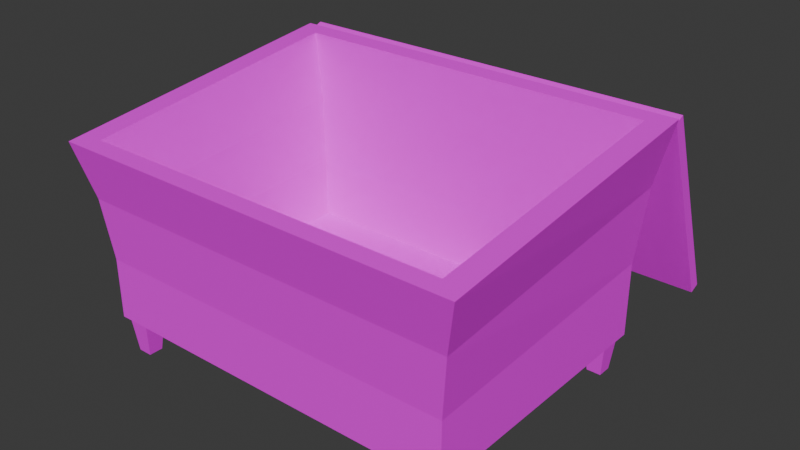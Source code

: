 # Source: ThungRac_1.blend  (saved by Blender 4.0.36; exported with 4.5.12 LTS)
import bpy
from mathutils import Matrix  # noqa: F401  (used for matrix-valued properties, if any)

bpy.ops.wm.read_factory_settings(use_empty=True)
scene = bpy.context.scene
scene.name = 'Scene'

# ---- collections
col_collection = bpy.data.collections.new('Collection'); scene.collection.children.link(col_collection)

# ---- images (referenced by path relative to the original .blend; pixels are not part of the script)
import os
ASSET_DIR = os.environ.get("B2B_ASSET_DIR", "")  # directory of the original .blend (textures are referenced by path, not embedded)
HERE = os.path.dirname(os.path.abspath(__file__))  # packed textures are extracted next to this script under _unpacked/

def load_image(name, relpath, width, height, colorspace="sRGB"):
    """Load a texture the original file referenced (path relative to the .blend, or extracted next to this script)."""
    p = next((c for c in (os.path.join(HERE, relpath), os.path.join(ASSET_DIR, relpath)) if relpath and os.path.exists(c)), "")
    if p:
        img = bpy.data.images.load(p, check_existing=True)
        img.name = name
    else:  # same state as the original file: an image datablock whose file is absent (Cycles renders it pink)
        img = bpy.data.images.new(name, width, height)
        img.source = "FILE"
        img.filepath = "//" + (relpath or name)
    img.colorspace_settings.name = colorspace
    return img
img_143086968_2856368904622192_1959732218791162458_n_png = load_image('143086968_2856368904622192_1959732218791162458_n.png', '143086968_2856368904622192_1959732218791162458_n.png', 1024, 1024, 'sRGB')

# ---- materials (node trees are filled in below, after node groups)
mat_material = bpy.data.materials.new('Material')
mat_material.alpha_threshold = 0.0
mat_material.use_transparent_shadow = False
mat_material.roughness = 0.5
mat_material.line_color = (0.0, 0.0, 0.0, 1.0)

# ---- material node trees
mat_material.use_nodes = True; mat_material.node_tree.nodes.clear()
_N = mat_material.node_tree.nodes; _L = mat_material.node_tree.links
n0 = _N.new('ShaderNodeOutputMaterial'); n0.name = 'Material Output'; n0.location = (300, 300)
n1 = _N.new('ShaderNodeBsdfPrincipled'); n1.name = 'Principled BSDF'; n1.location = (10, 300)
n1.inputs[3].default_value = 1.45
n2 = _N.new('ShaderNodeTexImage'); n2.name = 'Image Texture'; n2.location = (-280, 278)
n2.image = img_143086968_2856368904622192_1959732218791162458_n_png
_L.new(n1.outputs[0], n0.inputs[0])
_L.new(n2.outputs[0], n1.inputs[0])
n0.is_active_output = True

# ---- world
world_world = bpy.data.worlds.new('World'); scene.world = world_world
world_world.use_nodes = True; world_world.node_tree.nodes.clear()
_N = world_world.node_tree.nodes; _L = world_world.node_tree.links
n0 = _N.new('ShaderNodeOutputWorld'); n0.name = 'World Output'; n0.location = (300, 300)
n1 = _N.new('ShaderNodeBackground'); n1.name = 'Background'; n1.location = (10, 300)
n1.inputs[0].default_value = (0.05088, 0.05088, 0.05088, 1.0)
_L.new(n1.outputs[0], n0.inputs[0])
n0.is_active_output = True
world_world.color = (0.05088, 0.05088, 0.05088)
world_world.use_sun_shadow = False
world_world.sun_shadow_jitter_overblur = 0.0

# ---- meshes
me_cube = bpy.data.meshes.new('Cube')
me_cube.from_pydata([(0.4092, 0.2965, 0.2819), (0.4589, 0.3325, 0.09041), (0.4089, 0.2963, 0.1294), (0.4589, -0.3325, 0.09041), (-0.4089, -0.2963, 0.1294), (-0.4589, 0.3325, 0.09041), (-0.4089, 0.2963, 0.1294), (-0.4589, -0.3325, 0.09041), (0.5122, 0.3634, 0.6085), (0.477, 0.3457, 0.454), (0.4592, 0.3327, 0.2719), (-0.4592, -0.3327, 0.2396), (-0.477, -0.3457, 0.3883), (-0.5122, -0.3757, 0.5232), (0.5122, -0.3757, 0.5232), (0.477, -0.3457, 0.3883), (0.4592, -0.3327, 0.2396), (-0.5122, 0.3634, 0.6085), (-0.477, 0.3457, 0.454), (-0.4592, 0.3327, 0.2719), (0.4092, -0.2965, 0.2531), (0.4089, -0.2963, 0.1294), (-0.4092, 0.2965, 0.2819), (0.4564, 0.3232, 0.6039), (0.4251, 0.308, 0.4442), (-0.4092, -0.2965, 0.2531), (-0.4251, -0.308, 0.3856), (-0.4564, -0.3354, 0.5278), (0.4564, -0.3354, 0.5278), (0.4251, -0.308, 0.3856), (-0.4564, 0.3232, 0.6039), (-0.4251, 0.308, 0.4442)], [], [(31, 24, 23, 30), (6, 2, 0, 22), (6, 4, 21, 2), (5, 1, 3, 7), (2, 21, 20, 0), (22, 0, 24, 31), (5, 19, 10, 1), (19, 18, 9, 10), (18, 17, 8, 9), (1, 10, 16, 3), (10, 9, 15, 16), (9, 8, 14, 15), (7, 11, 19, 5), (11, 12, 18, 19), (12, 13, 17, 18), (3, 16, 11, 7), (16, 15, 12, 11), (15, 14, 13, 12), (0, 20, 29, 24), (24, 29, 28, 23), (4, 6, 22, 25), (25, 22, 31, 26), (26, 31, 30, 27), (21, 4, 25, 20), (20, 25, 26, 29), (29, 26, 27, 28), (13, 27, 30, 17), (17, 30, 23, 8), (14, 28, 27, 13), (8, 23, 28, 14)])
_uv = me_cube.uv_layers.new(name='UVMap')
_uv.uv.foreach_set('vector', [0.8991, 0.8471, 0.9766, 0.8471, 0.9795, 0.8729, 0.8963, 0.8729, 0.9006, 0.7961, 0.9751, 0.7961, 0.9751, 0.8208, 0.9006, 0.8208, 0.9006, 0.7961, 0.9006, 0.7961, 0.9751, 0.7961, 0.9751, 0.7961, 0.898, 0.8218, 0.9816, 0.8218, 0.9816, 0.8218, 0.898, 0.8218, 0.9751, 0.7961, 0.9751, 0.7961, 0.9751, 0.8162, 0.9751, 0.8208, 0.9006, 0.8208, 0.9751, 0.8208, 0.9766, 0.8471, 0.8991, 0.8471, 0.898, 0.8218, 0.898, 0.8383, 0.9816, 0.8383, 0.9816, 0.8218, 0.898, 0.8383, 0.8963, 0.8549, 0.9833, 0.8549, 0.9816, 0.8383, 0.8963, 0.8549, 0.8931, 0.869, 0.9865, 0.869, 0.9833, 0.8549, 0.9816, 0.8218, 0.9816, 0.8383, 0.9816, 0.8354, 0.9816, 0.8218, 0.9816, 0.8383, 0.9833, 0.8549, 0.9833, 0.8489, 0.9816, 0.8354, 0.9833, 0.8549, 0.9865, 0.869, 0.9865, 0.8612, 0.9833, 0.8489, 0.898, 0.8218, 0.898, 0.8354, 0.898, 0.8383, 0.898, 0.8218, 0.898, 0.8354, 0.8963, 0.8489, 0.8963, 0.8549, 0.898, 0.8383, 0.8963, 0.8489, 0.8931, 0.8612, 0.8931, 0.869, 0.8963, 0.8549, 0.9816, 0.8218, 0.9816, 0.8354, 0.898, 0.8354, 0.898, 0.8218, 0.9816, 0.8354, 0.9833, 0.8489, 0.8963, 0.8489, 0.898, 0.8354, 0.9833, 0.8489, 0.9865, 0.8612, 0.8931, 0.8612, 0.8963, 0.8489, 0.9751, 0.8208, 0.9751, 0.8162, 0.9766, 0.8376, 0.9766, 0.8471, 0.9766, 0.8471, 0.9766, 0.8376, 0.9795, 0.8606, 0.9795, 0.8729, 0.9006, 0.7961, 0.9006, 0.7961, 0.9006, 0.8208, 0.9006, 0.8162, 0.9006, 0.8162, 0.9006, 0.8208, 0.8991, 0.8471, 0.8991, 0.8376, 0.8991, 0.8376, 0.8991, 0.8471, 0.8963, 0.8729, 0.8963, 0.8606, 0.9751, 0.7961, 0.9006, 0.7961, 0.9006, 0.8162, 0.9751, 0.8162, 0.9751, 0.8162, 0.9006, 0.8162, 0.8991, 0.8376, 0.9766, 0.8376, 0.9766, 0.8376, 0.8991, 0.8376, 0.8963, 0.8606, 0.9795, 0.8606, 0.9536, 0.868, 0.9512, 0.8678, 0.9512, 0.8644, 0.9536, 0.8642, 0.9536, 0.8642, 0.9512, 0.8644, 0.9109, 0.8643, 0.9084, 0.8641, 0.9084, 0.8679, 0.9108, 0.8677, 0.9512, 0.8678, 0.9536, 0.868, 0.9084, 0.8641, 0.9109, 0.8643, 0.9108, 0.8677, 0.9084, 0.8679])
me_cube.materials.append(mat_material)
me_cube.use_mirror_vertex_groups = False
me_cube.update()
me_cube_001 = bpy.data.meshes.new('Cube.001')
me_cube_001.from_pydata([(0.4466, -0.3241, 0.09041), (0.4372, -0.3146, 0.0002339), (0.4466, -0.2702, 0.09041), (0.4372, -0.2796, 0.0002339), (0.3928, -0.3241, 0.09041), (0.4022, -0.3146, 0.0002339), (0.3928, -0.2702, 0.09041), (0.4022, -0.2796, 0.0002339)], [], [(0, 1, 3, 2), (2, 3, 7, 6), (6, 7, 5, 4), (4, 5, 1, 0), (2, 6, 4, 0), (7, 3, 1, 5)])
_uv = me_cube_001.uv_layers.new(name='UVMap')
_uv.uv.foreach_set('vector', [0.9542, 0.4743, 0.9486, 0.4206, 0.9486, 0.4206, 0.9542, 0.4743, 0.9542, 0.4743, 0.9486, 0.4206, 0.9278, 0.4206, 0.9222, 0.4743, 0.9222, 0.4743, 0.9278, 0.4206, 0.9278, 0.4206, 0.9222, 0.4743, 0.9222, 0.4743, 0.9278, 0.4206, 0.9486, 0.4206, 0.9542, 0.4743, 0.9542, 0.4743, 0.9222, 0.4743, 0.9222, 0.4743, 0.9542, 0.4743, 0.9278, 0.4206, 0.9486, 0.4206, 0.9486, 0.4206, 0.9278, 0.4206])
me_cube_001.materials.append(mat_material)
me_cube_001.use_mirror_vertex_groups = False
me_cube_001.update()
me_cube_002 = bpy.data.meshes.new('Cube.002')
me_cube_002.from_pydata([(-0.5047, 0.5817, 0.1263), (-0.5047, 0.5563, 0.1161), (-0.5047, 0.3921, 0.6069), (-0.5047, 0.3667, 0.5967), (0.5065, 0.5817, 0.1263), (0.5065, 0.5563, 0.1161), (0.5065, 0.3921, 0.6069), (0.5065, 0.3667, 0.5967)], [], [(0, 1, 3, 2), (2, 3, 7, 6), (6, 7, 5, 4), (4, 5, 1, 0), (2, 6, 4, 0), (7, 3, 1, 5)])
_uv = me_cube_002.uv_layers.new(name='UVMap')
_uv.uv.foreach_set('vector', [0.9049, 0.8083, 0.9049, 0.8075, 0.9049, 0.8432, 0.9049, 0.8439, 0.9024, 0.8654, 0.9024, 0.8647, 0.9774, 0.8647, 0.9774, 0.8654, 0.9798, 0.8439, 0.9798, 0.8432, 0.9798, 0.8075, 0.9798, 0.8083, 0.9798, 0.8083, 0.9798, 0.8075, 0.9049, 0.8075, 0.9049, 0.8083, 0.9049, 0.8439, 0.9798, 0.8439, 0.9798, 0.8083, 0.9049, 0.8083, 0.9798, 0.8432, 0.9049, 0.8432, 0.9049, 0.8075, 0.9798, 0.8075])
me_cube_002.materials.append(mat_material)
me_cube_002.use_mirror_vertex_groups = False
me_cube_002.update()

# ---- objects
ob_cube = bpy.data.objects.new('Cube', me_cube)
ob_cube_001 = bpy.data.objects.new('Cube.001', me_cube_001)
ob_cube_002 = bpy.data.objects.new('Cube.002', me_cube_002)

# ---- transforms, parenting, visibility, modifiers, constraints
ob_cube.location = (0.0, 0.0, 0.0)
ob_cube.lock_rotations_4d = False
ob_cube.empty_display_type = 'ARROWS'
ob_cube.lineart.crease_threshold = 0.0
ob_cube_001.location = (0.0, 0.0, 0.0)
ob_cube_001.lock_rotations_4d = False
ob_cube_001.empty_display_type = 'ARROWS'
ob_cube_001.lineart.crease_threshold = 0.0
_m = ob_cube_001.modifiers.new('Mirror', 'MIRROR')
_m.use_axis = (True, True, False)
ob_cube_002.location = (0.0, 0.0, 0.0)
ob_cube_002.lock_rotations_4d = False
ob_cube_002.empty_display_type = 'ARROWS'
ob_cube_002.lineart.crease_threshold = 0.0

# ---- collection membership
col_collection.objects.link(ob_cube)
col_collection.objects.link(ob_cube_001)
col_collection.objects.link(ob_cube_002)

# ---- scene / render settings (as saved in the file)
scene.frame_start = 1; scene.frame_end = 250; scene.frame_set(1)
scene.render.engine = 'BLENDER_EEVEE_NEXT'
scene.cycles.sampling_pattern = 'TABULATED_SOBOL'
bpy.context.view_layer.update()

# ---- added for rendering (the .blend has no active camera and no usable light): camera, sun
cam_auto = bpy.data.cameras.new('AutoCamera')
cam_auto.lens = 50.0
cam_auto.sensor_width = 36.0
cam_auto.clip_end = 1000.0
ob_auto_camera = bpy.data.objects.new('AutoCamera', cam_auto)
scene.collection.objects.link(ob_auto_camera)
ob_auto_camera.location = (1.41414, -1.59394, 1.4357)
ob_auto_camera.rotation_euler = (1.09748, -7.21219e-08, 0.694738)
scene.camera = ob_auto_camera
light_auto_sun = bpy.data.lights.new('AutoSun', 'SUN')
light_auto_sun.energy = 3.0
light_auto_sun.angle = 0.0523599
ob_auto_sun = bpy.data.objects.new('AutoSun', light_auto_sun)
scene.collection.objects.link(ob_auto_sun)
ob_auto_sun.rotation_euler = (0.872665, 0.174533, 0.523599)
bpy.context.view_layer.update()
